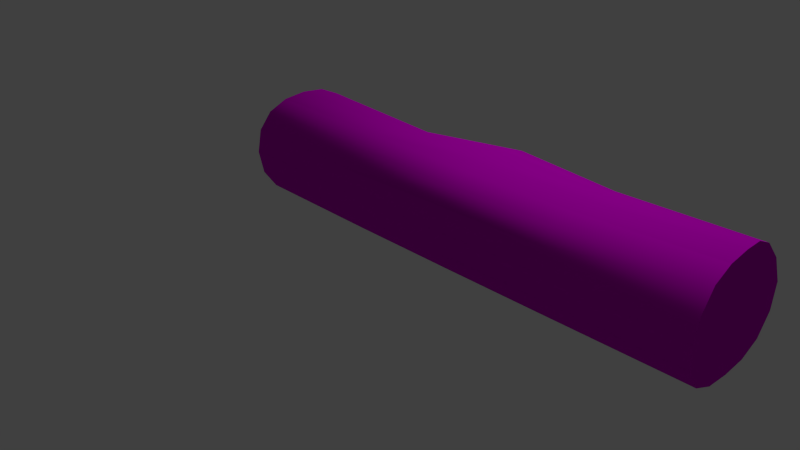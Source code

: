 # Source: decoration_tree_dead_4.blend  (saved by Blender 2.70.0; exported with 4.5.12 LTS)
import bpy
from mathutils import Matrix  # noqa: F401  (used for matrix-valued properties, if any)

bpy.ops.wm.read_factory_settings(use_empty=True)
scene = bpy.context.scene
scene.name = 'Scene'

# ---- collections
col_collection_1 = bpy.data.collections.new('Collection 1'); scene.collection.children.link(col_collection_1)

# ---- images (referenced by path relative to the original .blend; pixels are not part of the script)
import os
ASSET_DIR = os.environ.get("B2B_ASSET_DIR", "")  # directory of the original .blend (textures are referenced by path, not embedded)
HERE = os.path.dirname(os.path.abspath(__file__))  # packed textures are extracted next to this script under _unpacked/

def load_image(name, relpath, width, height, colorspace="sRGB"):
    """Load a texture the original file referenced (path relative to the .blend, or extracted next to this script)."""
    p = next((c for c in (os.path.join(HERE, relpath), os.path.join(ASSET_DIR, relpath)) if relpath and os.path.exists(c)), "")
    if p:
        img = bpy.data.images.load(p, check_existing=True)
        img.name = name
    else:  # same state as the original file: an image datablock whose file is absent (Cycles renders it pink)
        img = bpy.data.images.new(name, width, height)
        img.source = "FILE"
        img.filepath = "//" + (relpath or name)
    img.colorspace_settings.name = colorspace
    return img
img_tree_2_diffuse_png = load_image('tree_2_diffuse.png', 'tree_2_diffuse.png', 1024, 1024, 'sRGB')
img_deadtree_2_normal_png = load_image('deadtree_2_normal.png', 'Texturen/deadtree_2_normal.png', 1024, 1024, 'sRGB')

# ---- materials (node trees are filled in below, after node groups)
mat_material_001 = bpy.data.materials.new('Material.001')
mat_material_001.alpha_threshold = 0.0
mat_material_001.roughness = 0.5
mat_material_001.line_color = (0.0, 0.0, 0.0, 1.0)
mat_tree_2 = bpy.data.materials.new('tree_2')
mat_tree_2.alpha_threshold = 0.0
mat_tree_2.roughness = 0.5
mat_tree_2.line_color = (0.0, 0.0, 0.0, 1.0)

# ---- material node trees
mat_material_001.use_nodes = True; mat_material_001.node_tree.nodes.clear()
_N = mat_material_001.node_tree.nodes; _L = mat_material_001.node_tree.links
n0 = _N.new('ShaderNodeOutputMaterial'); n0.name = 'Material Output'; n0.location = (300, 300)
n1 = _N.new('ShaderNodeEmission'); n1.name = 'Emission'; n1.location = (110, 300)
n1.inputs[0].default_value = (0.8, 0.8, 0.8, 1.0)
n1.inputs[1].default_value = 20.0
_L.new(n1.outputs[0], n0.inputs[0])
n0.is_active_output = True
mat_tree_2.use_nodes = True; mat_tree_2.node_tree.nodes.clear()
_N = mat_tree_2.node_tree.nodes; _L = mat_tree_2.node_tree.links
n0 = _N.new('ShaderNodeTexCoord'); n0.name = 'Texture Coordinate'; n0.location = (-472, 177)
n1 = _N.new('ShaderNodeBsdfDiffuse'); n1.name = 'Diffuse BSDF'; n1.location = (192, 186)
n2 = _N.new('ShaderNodeOutputMaterial'); n2.name = 'Material Output'; n2.location = (460, 51)
n3 = _N.new('ShaderNodeNormalMap'); n3.name = 'Normal Map'; n3.location = (-1, 12)
n4 = _N.new('ShaderNodeTexImage'); n4.name = 'Image Texture'; n4.location = (-223, 295)
n4.width = 320
n4.image = img_tree_2_diffuse_png
n5 = _N.new('ShaderNodeTexImage'); n5.name = 'Image Texture.001'; n5.location = (-275, 14)
n5.width = 258
n5.image = img_deadtree_2_normal_png
n6 = _N.new('ShaderNodeDisplacement'); n6.name = 'Displacement'; n6.location = (0, 0)
n6.inputs[1].default_value = 0.0
n6.inputs[2].default_value = 0.1
_L.new(n1.outputs[0], n2.inputs[0])
_L.new(n0.outputs[2], n4.inputs[0])
_L.new(n4.outputs[0], n1.inputs[0])
_L.new(n0.outputs[2], n5.inputs[0])
_L.new(n3.outputs[0], n1.inputs[2])
_L.new(n5.outputs[0], n3.inputs[1])
_L.new(n3.outputs[0], n6.inputs[0])
_L.new(n6.outputs[0], n2.inputs[2])
n2.is_active_output = True

# ---- world
world_world = bpy.data.worlds.new('World'); scene.world = world_world
world_world.color = (0.05088, 0.05088, 0.05088)
world_world.use_sun_shadow = False
world_world.sun_shadow_jitter_overblur = 0.0
world_world.cycles.sampling_method = 'MANUAL'
world_world.cycles.sample_map_resolution = 256

# ---- cameras
cam_camera = bpy.data.cameras.new('Camera')
cam_camera.clip_end = 100.0
cam_camera.lens = 35.0
cam_camera.sensor_width = 32.0
cam_camera.sensor_height = 18.0
cam_camera.ortho_scale = 7.314
cam_camera.dof.focus_distance = 0.0

# ---- meshes
me_plane = bpy.data.meshes.new('Plane')
me_plane.from_pydata([(-1.0, -1.0, 0.0), (1.0, -1.0, 0.0), (-1.0, 1.0, 0.0), (1.0, 1.0, 0.0)], [], [(0, 1, 3, 2)])
me_plane.materials.append(mat_material_001)
me_plane.use_remesh_preserve_volume = False
me_plane.use_remesh_preserve_attributes = False
me_plane.use_mirror_vertex_groups = False
me_plane.update()
me_cylinder_001 = bpy.data.meshes.new('Cylinder.001')
me_cylinder_001.from_pydata([(-4.001, 0.8903, 0.05012), (3.913, 0.9935, 0.05023), (-4.001, 0.8514, -0.3325), (3.918, 0.9327, -0.3325), (-4.001, 0.6965, -0.6366), (3.918, 0.7086, -0.6372), (-4.001, 0.3812, -0.793), (3.918, 0.3804, -0.7803), (-4.001, -0.002252, -0.828), (3.918, -0.002252, -0.8088), (-4.001, -0.3849, -0.793), (3.918, -0.3849, -0.7803), (-4.001, -0.7094, -0.6399), (3.918, -0.7094, -0.6372), (-4.001, -0.9261, -0.3325), (3.918, -0.9197, -0.3325), (-4.001, -1.002, 0.05022), (3.918, -0.9716, 0.04343), (-4.001, -0.9261, 0.4176), (3.918, -0.8799, 0.4048), (-4.001, -0.7094, 0.6776), (3.918, -0.6781, 0.6857), (-4.001, -0.3849, 0.8205), (3.918, -0.3766, 0.8259), (-4.001, -0.002252, 0.8592), (3.913, -0.02364, 0.8675), (-4.001, 0.3839, 0.8179), (3.898, 0.2921, 0.851), (-4.001, 0.704, 0.6693), (3.889, 0.579, 0.7196), (-4.001, 0.855, 0.402), (3.898, 0.8439, 0.4329), (1.735, 0.9977, 0.05023), (1.735, 0.9216, -0.3325), (1.735, 0.7049, -0.6569), (1.735, 0.3804, -0.8737), (1.735, -0.002252, -0.9498), (1.735, -0.3849, -0.8737), (1.735, -0.701, -0.6569), (1.735, -0.8866, -0.3325), (1.735, -0.9396, 0.05023), (1.735, -0.8538, 0.3916), (1.735, -0.6277, 0.5998), (1.735, -0.284, 0.6835), (1.735, 0.06479, 0.7219), (1.735, 0.3943, 0.7297), (1.735, 0.7049, 0.6334), (1.735, 0.9216, 0.4093), (0.1144, 0.9311, -0.3325), (0.1144, 0.7049, -0.6569), (0.1144, 0.3804, -0.8737), (0.1144, -0.002252, -0.9498), (0.1144, -0.3849, -0.8737), (0.1144, -0.7094, -0.6569), (0.1144, -0.9261, -0.3325), (0.1144, -1.002, 0.05023), (0.1144, -0.9261, 0.4088), (0.1144, -0.7094, 0.6275), (0.1144, -0.3849, 0.7305), (0.1144, -0.002252, 0.7755), (0.1144, 0.4091, 0.8075), (0.1144, 0.7469, 0.7374), (0.1144, 0.9724, 0.4329), (0.1144, 1.03, 0.05023), (-1.761, 0.9216, -0.3325), (-1.761, 0.7049, -0.6569), (-1.761, 0.3804, -0.8737), (-1.761, -0.002252, -0.9498), (-1.761, -0.3849, -0.8737), (-1.761, -0.7094, -0.6569), (-1.761, -0.9261, -0.3325), (-1.761, -1.002, 0.0363), (-1.761, -0.9261, 0.3668), (-1.761, -0.7094, 0.6368), (-1.761, -0.3849, 0.7742), (-1.761, -0.002252, 0.7707), (-1.761, 0.3804, 0.6754), (-1.761, 0.7049, 0.5416), (-1.761, 0.9216, 0.3226), (-1.761, 0.9977, 0.031)], [], [(32, 1, 3, 33), (33, 3, 5, 34), (34, 5, 7, 35), (35, 7, 9, 36), (36, 9, 11, 37), (37, 11, 13, 38), (38, 13, 15, 39), (39, 15, 17, 40), (40, 17, 19, 41), (41, 19, 21, 42), (42, 21, 23, 43), (43, 23, 25, 44), (44, 25, 27, 45), (45, 27, 29, 46), (3, 1, 31, 29, 27, 25, 23, 21, 19, 17, 15, 13, 11, 9, 7, 5), (47, 31, 1, 32), (46, 29, 31, 47), (0, 2, 4, 6, 8, 10, 12, 14, 16, 18, 20, 22, 24, 26, 28, 30), (63, 32, 33, 48), (48, 33, 34, 49), (49, 34, 35, 50), (50, 35, 36, 51), (51, 36, 37, 52), (52, 37, 38, 53), (53, 38, 39, 54), (54, 39, 40, 55), (55, 40, 41, 56), (56, 41, 42, 57), (57, 42, 43, 58), (58, 43, 44, 59), (59, 44, 45, 60), (60, 45, 46, 61), (62, 47, 32, 63), (61, 46, 47, 62), (79, 63, 48, 64), (64, 48, 49, 65), (65, 49, 50, 66), (66, 50, 51, 67), (67, 51, 52, 68), (68, 52, 53, 69), (69, 53, 54, 70), (70, 54, 55, 71), (71, 55, 56, 72), (72, 56, 57, 73), (73, 57, 58, 74), (74, 58, 59, 75), (75, 59, 60, 76), (76, 60, 61, 77), (78, 62, 63, 79), (77, 61, 62, 78), (0, 79, 64, 2), (2, 64, 65, 4), (4, 65, 66, 6), (6, 66, 67, 8), (8, 67, 68, 10), (10, 68, 69, 12), (12, 69, 70, 14), (14, 70, 71, 16), (16, 71, 72, 18), (18, 72, 73, 20), (20, 73, 74, 22), (22, 74, 75, 24), (24, 75, 76, 26), (26, 76, 77, 28), (30, 78, 79, 0), (28, 77, 78, 30)])
me_cylinder_001.polygons.foreach_set('use_smooth', [True] * 66)
_uv = me_cylinder_001.uv_layers.new(name='UVMap')
_uv.uv.foreach_set('vector', [0.7897, 0.7407, 0.7892, 0.9688, 0.7462, 0.9667, 0.7471, 0.7397, 0.7471, 0.7397, 0.7462, 0.9667, 0.7045, 0.9616, 0.7049, 0.7361, 0.7049, 0.7361, 0.7045, 0.9616, 0.6649, 0.9563, 0.6635, 0.7301, 0.6635, 0.7301, 0.6649, 0.9563, 0.6221, 0.9554, 0.6228, 0.7254, 0.6228, 0.7254, 0.6221, 0.9554, 0.5794, 0.9525, 0.5822, 0.7262, 0.5822, 0.7262, 0.5794, 0.9525, 0.5402, 0.9554, 0.541, 0.7279, 0.541, 0.7279, 0.5402, 0.9554, 0.4993, 0.9598, 0.4995, 0.7282, 0.4995, 0.7282, 0.4993, 0.9598, 0.4572, 0.9623, 0.4555, 0.7278, 0.4555, 0.7278, 0.4572, 0.9623, 0.4157, 0.9639, 0.4147, 0.7277, 0.4147, 0.7277, 0.4157, 0.9639, 0.3777, 0.9695, 0.3786, 0.7285, 0.3786, 0.7285, 0.3777, 0.9695, 0.3412, 0.9671, 0.3382, 0.7273, 0.9807, 0.7443, 0.991, 0.9911, 0.95, 0.9942, 0.9402, 0.7483, 0.9402, 0.7483, 0.95, 0.9942, 0.9137, 0.9898, 0.9019, 0.7487, 0.9019, 0.7487, 0.9137, 0.9898, 0.8783, 0.979, 0.8646, 0.744, -0.6933, 0.4714, -0.6787, 0.518, -0.6983, 0.5895, -0.7341, 0.6442, -0.778, 0.6759, -0.8254, 0.6837, -0.8792, 0.6823, -0.9267, 0.6636, -0.9611, 0.6198, -0.9801, 0.5608, -0.9777, 0.4971, -0.9529, 0.4567, -0.8945, 0.4034, -0.8449, 0.4206, -0.7906, 0.4154, -0.7314, 0.4354, 0.8299, 0.7407, 0.8348, 0.9705, 0.7892, 0.9688, 0.7897, 0.7407, 0.8646, 0.744, 0.8783, 0.979, 0.8348, 0.9705, 0.8299, 0.7407, 0.0148, 0.5477, 0.01158, 0.4951, 0.03282, 0.4606, 0.07533, 0.4179, 0.1523, 0.4183, 0.2117, 0.4156, 0.2717, 0.4365, 0.311, 0.4811, 0.3239, 0.5432, 0.3053, 0.5944, 0.2738, 0.6456, 0.2232, 0.6798, 0.1576, 0.6876, 0.09732, 0.6709, 0.0566, 0.6402, 0.03145, 0.6025, 0.7899, 0.5763, 0.7897, 0.7407, 0.7471, 0.7397, 0.748, 0.5748, 0.748, 0.5748, 0.7471, 0.7397, 0.7049, 0.7361, 0.7059, 0.5722, 0.7059, 0.5722, 0.7049, 0.7361, 0.6635, 0.7301, 0.6646, 0.5692, 0.6646, 0.5692, 0.6635, 0.7301, 0.6228, 0.7254, 0.6236, 0.5662, 0.6236, 0.5662, 0.6228, 0.7254, 0.5822, 0.7262, 0.5825, 0.5638, 0.5825, 0.5638, 0.5822, 0.7262, 0.541, 0.7279, 0.5409, 0.5612, 0.5409, 0.5612, 0.541, 0.7279, 0.4995, 0.7282, 0.4987, 0.5575, 0.4987, 0.5575, 0.4995, 0.7282, 0.4555, 0.7278, 0.4565, 0.5533, 0.4565, 0.5533, 0.4555, 0.7278, 0.4147, 0.7277, 0.417, 0.552, 0.417, 0.552, 0.4147, 0.7277, 0.3786, 0.7285, 0.3838, 0.5529, 0.3838, 0.5529, 0.3786, 0.7285, 0.3382, 0.7273, 0.3467, 0.5558, 0.9904, 0.5631, 0.9807, 0.7443, 0.9402, 0.7483, 0.9458, 0.5658, 0.9458, 0.5658, 0.9402, 0.7483, 0.9019, 0.7487, 0.9026, 0.5747, 0.9026, 0.5747, 0.9019, 0.7487, 0.8646, 0.744, 0.8672, 0.5775, 0.8299, 0.5774, 0.8299, 0.7407, 0.7897, 0.7407, 0.7899, 0.5763, 0.8672, 0.5775, 0.8646, 0.744, 0.8299, 0.7407, 0.8299, 0.5774, 0.7881, 0.3867, 0.7899, 0.5763, 0.748, 0.5748, 0.7482, 0.3853, 0.7482, 0.3853, 0.748, 0.5748, 0.7059, 0.5722, 0.7066, 0.3827, 0.7066, 0.3827, 0.7059, 0.5722, 0.6646, 0.5692, 0.6654, 0.3824, 0.6654, 0.3824, 0.6646, 0.5692, 0.6236, 0.5662, 0.6247, 0.3816, 0.6247, 0.3816, 0.6236, 0.5662, 0.5825, 0.5638, 0.5839, 0.3764, 0.5839, 0.3764, 0.5825, 0.5638, 0.5409, 0.5612, 0.5422, 0.37, 0.5422, 0.37, 0.5409, 0.5612, 0.4987, 0.5575, 0.5, 0.3648, 0.5, 0.3648, 0.4987, 0.5575, 0.4565, 0.5533, 0.4589, 0.3608, 0.4589, 0.3608, 0.4565, 0.5533, 0.417, 0.552, 0.4215, 0.3584, 0.4215, 0.3584, 0.417, 0.552, 0.3838, 0.5529, 0.383, 0.3574, 0.383, 0.3574, 0.3838, 0.5529, 0.3467, 0.5558, 0.3441, 0.3596, 0.9888, 0.3601, 0.9904, 0.5631, 0.9458, 0.5658, 0.9445, 0.3631, 0.9445, 0.3631, 0.9458, 0.5658, 0.9026, 0.5747, 0.8986, 0.3659, 0.8986, 0.3659, 0.9026, 0.5747, 0.8672, 0.5775, 0.8574, 0.3734, 0.8217, 0.3822, 0.8299, 0.5774, 0.7899, 0.5763, 0.7881, 0.3867, 0.8574, 0.3734, 0.8672, 0.5775, 0.8299, 0.5774, 0.8217, 0.3822, 0.7883, 0.1482, 0.7881, 0.3867, 0.7482, 0.3853, 0.7454, 0.1523, 0.7454, 0.1523, 0.7482, 0.3853, 0.7066, 0.3827, 0.7077, 0.1527, 0.7077, 0.1527, 0.7066, 0.3827, 0.6654, 0.3824, 0.6688, 0.1518, 0.6688, 0.1518, 0.6654, 0.3824, 0.6247, 0.3816, 0.626, 0.1475, 0.626, 0.1475, 0.6247, 0.3816, 0.5839, 0.3764, 0.5833, 0.1447, 0.5833, 0.1447, 0.5839, 0.3764, 0.5422, 0.37, 0.5436, 0.1384, 0.5436, 0.1384, 0.5422, 0.37, 0.5, 0.3648, 0.5021, 0.1323, 0.5021, 0.1323, 0.5, 0.3648, 0.4589, 0.3608, 0.4591, 0.1274, 0.4591, 0.1274, 0.4589, 0.3608, 0.4215, 0.3584, 0.4177, 0.1233, 0.4177, 0.1233, 0.4215, 0.3584, 0.383, 0.3574, 0.3803, 0.122, 0.3803, 0.122, 0.383, 0.3574, 0.3441, 0.3596, 0.3411, 0.1243, 0.9887, 0.1171, 0.9888, 0.3601, 0.9445, 0.3631, 0.945, 0.1145, 0.945, 0.1145, 0.9445, 0.3631, 0.8986, 0.3659, 0.9009, 0.1145, 0.9009, 0.1145, 0.8986, 0.3659, 0.8574, 0.3734, 0.8611, 0.1228, 0.8275, 0.1393, 0.8217, 0.3822, 0.7881, 0.3867, 0.7883, 0.1482, 0.8611, 0.1228, 0.8574, 0.3734, 0.8217, 0.3822, 0.8275, 0.1393])
me_cylinder_001.materials.append(mat_tree_2)
me_cylinder_001.use_remesh_preserve_volume = False
me_cylinder_001.use_remesh_preserve_attributes = False
me_cylinder_001.use_mirror_vertex_groups = False
me_cylinder_001.update()

# ---- objects
ob_plane = bpy.data.objects.new('Plane', me_plane)
ob_cylinder_001 = bpy.data.objects.new('Cylinder.001', me_cylinder_001)
ob_camera = bpy.data.objects.new('Camera', cam_camera)

# ---- transforms, parenting, visibility, modifiers, constraints
ob_plane.location = (0.0, 0.0, 9.289)
ob_plane.lineart.crease_threshold = 0.0
ob_cylinder_001.location = (0.01006, 2.014, -0.05023)
ob_cylinder_001.lineart.crease_threshold = 0.0
_m = ob_cylinder_001.modifiers.new('EdgeSplit', 'EDGE_SPLIT')
_m.split_angle = 0.7854
ob_camera.location = (7.481, -6.508, 5.344)
ob_camera.rotation_euler = (1.109, 0.01082, 0.8149)
ob_camera.lock_rotations_4d = False
ob_camera.empty_display_type = 'ARROWS'
ob_camera.color = (0.0, 0.0, 0.0, 0.0)
ob_camera.display_type = 'WIRE'
ob_camera.lineart.crease_threshold = 0.0

# ---- collection membership
col_collection_1.objects.link(ob_plane)
col_collection_1.objects.link(ob_cylinder_001)
col_collection_1.objects.link(ob_camera)

# ---- scene / render settings (as saved in the file)
scene.camera = ob_camera
scene.frame_start = 1; scene.frame_end = 80; scene.frame_set(84)
scene.render.engine = 'CYCLES'
scene.render.resolution_percentage = 50
scene.render.dither_intensity = 0.0
scene.cycles.use_denoising = False
scene.cycles.samples = 10
scene.cycles.sampling_pattern = 'TABULATED_SOBOL'
scene.cycles.light_sampling_threshold = 0.0
scene.cycles.use_adaptive_sampling = False
scene.cycles.use_light_tree = False
scene.cycles.blur_glossy = 0.0
scene.cycles.volume_bounces = 1
scene.cycles.pixel_filter_type = 'GAUSSIAN'
scene.cycles.sample_clamp_indirect = 0.0
scene.view_settings.view_transform = 'Standard'
bpy.context.view_layer.update()

